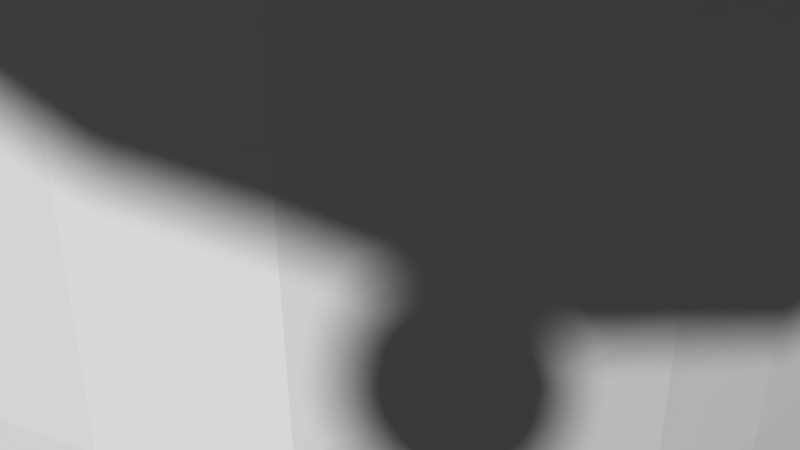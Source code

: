 # Source: mytent.blend  (saved by Blender 2.73.0; exported with 4.5.12 LTS)
import bpy
from mathutils import Matrix  # noqa: F401  (used for matrix-valued properties, if any)

bpy.ops.wm.read_factory_settings(use_empty=True)
scene = bpy.context.scene
scene.name = 'Scene'

# ---- collections
col_collection_1 = bpy.data.collections.new('Collection 1'); scene.collection.children.link(col_collection_1)

# ---- materials (node trees are filled in below, after node groups)
mat_material = bpy.data.materials.new('Material')
mat_material.alpha_threshold = 0.0
mat_material.use_transparent_shadow = False
mat_material.roughness = 0.5
mat_material.line_color = (0.0, 0.0, 0.0, 1.0)

# ---- material node trees

# ---- world
world_world = bpy.data.worlds.new('World'); scene.world = world_world
world_world.color = (0.05088, 0.05088, 0.05088)
world_world.use_sun_shadow = False
world_world.sun_shadow_jitter_overblur = 0.0
world_world.cycles.sampling_method = 'MANUAL'
world_world.cycles.sample_map_resolution = 256

# ---- cameras
cam_camera = bpy.data.cameras.new('Camera')
cam_camera.clip_end = 100.0
cam_camera.lens = 35.0
cam_camera.sensor_width = 32.0
cam_camera.sensor_height = 18.0
cam_camera.ortho_scale = 7.314
cam_camera.dof.focus_distance = 0.0
cam_camera.dof.aperture_fstop = 128.0

# ---- meshes
me_cube = bpy.data.meshes.new('Cube')
me_cube.from_pydata([(13.07, -13.07, 3.816), (6.027, -6.027, -0.02654), (6.027, -6.027, 7.99), (6.027, -6.027, 1.144), (0.5632, -0.5632, 9.017), (7.775, -8.29, 6.227), (7.775, -7.29, 6.227), (8.775, -7.29, 6.227), (8.775, -8.29, 6.227), (7.775, -8.29, 7.227), (7.775, -7.29, 7.227), (8.775, -7.29, 7.227), (8.775, -8.29, 7.227), (2.087, -13.07, 10.72), (2.074, -6.027, 7.99), (3.035, -6.027, -0.02654), (3.035, -6.027, 1.144), (0.08993, -0.5632, 9.017), (6.027, -0.8613, -0.02654), (6.027, -0.8613, 7.99), (13.07, -1.868, 5.029), (6.027, -0.8613, 1.144), (0.5632, -0.08049, 9.017), (0.9623, -0.8613, -0.02654), (2.087, -1.868, 11.84), (2.289, -9.365, -0.5538), (2.289, -9.087, -0.5538), (2.567, -9.087, -0.5538), (2.567, -9.365, -0.5538), (-0.008289, -9.365, 11.26), (-0.008289, -9.087, 11.26), (0.2697, -9.087, 11.26), (0.2697, -9.365, 11.26), (-0.008289, -9.365, 11.24), (-0.008289, -9.087, 11.24), (0.2697, -9.087, 11.24), (0.2697, -9.365, 11.24), (2.289, -9.087, -0.4202), (2.567, -9.087, -0.4202), (2.567, -9.365, -0.4202), (2.289, -9.365, -0.4202), (3.772, -9.365, 6.019), (3.772, -9.087, 6.019), (4.05, -9.087, 6.019), (4.05, -9.365, 6.019), (12.96, -13.08, -1.309), (12.96, -12.97, -1.309), (13.08, -12.97, -1.309), (13.08, -13.08, -1.309), (8.227, -7.837, 6.663), (8.227, -7.725, 6.663), (8.339, -7.725, 6.663), (8.339, -7.837, 6.663), (8.227, -7.837, 6.608), (8.227, -7.725, 6.608), (8.339, -7.725, 6.608), (8.339, -7.837, 6.608), (12.96, -12.97, -1.257), (13.08, -12.97, -1.257), (13.08, -13.08, -1.257), (12.96, -13.08, -1.257), (0.0, -6.027, -0.02654), (0.0, -13.07, 12.03), (-13.07, -13.07, 3.816), (0.0, -6.027, 7.99), (-6.027, -6.027, -0.02654), (-6.027, -6.027, 7.99), (-6.027, -6.027, 1.144), (0.0, -6.027, 1.144), (-0.5632, -0.5632, 9.017), (0.0, -0.5632, 9.017), (-7.775, -8.29, 6.227), (-7.775, -7.29, 6.227), (-8.775, -7.29, 6.227), (-8.775, -8.29, 6.227), (-7.775, -8.29, 7.227), (-7.775, -7.29, 7.227), (-8.775, -7.29, 7.227), (-8.775, -8.29, 7.227), (-2.087, -13.07, 10.72), (-2.074, -6.027, 7.99), (-3.035, -6.027, -0.02654), (-3.035, -6.027, 1.144), (-0.08993, -0.5632, 9.017), (-6.027, -0.8613, -0.02654), (0.0, -0.8613, -0.02654), (-6.027, -0.8613, 7.99), (-13.07, -1.868, 5.029), (0.0, -1.868, 12.03), (-6.027, -0.8613, 1.144), (-0.5632, -0.08049, 9.017), (-0.9623, -0.8613, -0.02654), (-2.087, -1.868, 11.84), (-2.289, -9.365, -0.5538), (-2.289, -9.087, -0.5538), (-2.567, -9.087, -0.5538), (-2.567, -9.365, -0.5538), (0.008289, -9.365, 11.26), (0.008289, -9.087, 11.26), (-0.2697, -9.087, 11.26), (-0.2697, -9.365, 11.26), (0.008289, -9.365, 11.24), (0.008289, -9.087, 11.24), (-0.2697, -9.087, 11.24), (-0.2697, -9.365, 11.24), (-2.289, -9.087, -0.4202), (-2.567, -9.087, -0.4202), (-2.567, -9.365, -0.4202), (-2.289, -9.365, -0.4202), (-3.772, -9.365, 6.019), (-3.772, -9.087, 6.019), (-4.05, -9.087, 6.019), (-4.05, -9.365, 6.019), (-12.96, -13.08, -1.309), (-12.96, -12.97, -1.309), (-13.08, -12.97, -1.309), (-13.08, -13.08, -1.309), (-8.227, -7.837, 6.663), (-8.227, -7.725, 6.663), (-8.339, -7.725, 6.663), (-8.339, -7.837, 6.663), (-8.227, -7.837, 6.608), (-8.227, -7.725, 6.608), (-8.339, -7.725, 6.608), (-8.339, -7.837, 6.608), (-12.96, -12.97, -1.257), (-13.08, -12.97, -1.257), (-13.08, -13.08, -1.257), (-12.96, -13.08, -1.257), (6.027, 0.0, -0.02654), (13.07, 0.0, 5.043), (6.027, 0.0, 7.99), (13.07, 13.07, 3.816), (6.027, 6.027, -0.02654), (6.027, 6.027, 7.99), (6.027, 6.027, 1.144), (6.027, 0.0, 1.144), (0.5632, 0.0, 9.017), (0.5632, 0.5632, 9.017), (7.775, 8.29, 6.227), (7.775, 7.29, 6.227), (8.775, 7.29, 6.227), (8.775, 8.29, 6.227), (7.775, 8.29, 7.227), (7.775, 7.29, 7.227), (8.775, 7.29, 7.227), (8.775, 8.29, 7.227), (2.087, 13.07, 10.72), (2.074, 6.027, 7.99), (3.035, 6.027, -0.02654), (2.087, 0.0, 12.03), (0.9623, 0.0, -0.02654), (3.035, 6.027, 1.144), (0.08993, 0.5632, 9.017), (6.027, 0.8613, -0.02654), (6.027, 0.8613, 7.99), (13.07, 1.868, 5.029), (6.027, 0.8613, 1.144), (0.5632, 0.08049, 9.017), (0.9623, 0.8613, -0.02654), (2.087, 1.868, 11.84), (2.289, 9.365, -0.5538), (2.289, 9.087, -0.5538), (2.567, 9.087, -0.5538), (2.567, 9.365, -0.5538), (-0.008289, 9.365, 11.26), (-0.008289, 9.087, 11.26), (0.2697, 9.087, 11.26), (0.2697, 9.365, 11.26), (-0.008289, 9.365, 11.24), (-0.008289, 9.087, 11.24), (0.2697, 9.087, 11.24), (0.2697, 9.365, 11.24), (2.289, 9.087, -0.4202), (2.567, 9.087, -0.4202), (2.567, 9.365, -0.4202), (2.289, 9.365, -0.4202), (3.772, 9.365, 6.019), (3.772, 9.087, 6.019), (4.05, 9.087, 6.019), (4.05, 9.365, 6.019), (12.96, 13.08, -1.309), (12.96, 12.97, -1.309), (13.08, 12.97, -1.309), (13.08, 13.08, -1.309), (8.227, 7.837, 6.663), (8.227, 7.725, 6.663), (8.339, 7.725, 6.663), (8.339, 7.837, 6.663), (8.227, 7.837, 6.608), (8.227, 7.725, 6.608), (8.339, 7.725, 6.608), (8.339, 7.837, 6.608), (12.96, 12.97, -1.257), (13.08, 12.97, -1.257), (13.08, 13.08, -1.257), (12.96, 13.08, -1.257), (-6.027, 0.0, -0.02654), (-13.07, 0.0, 5.043), (0.0, 0.0, -0.02654), (0.0, 6.027, -0.02654), (-6.027, 0.0, 7.99), (0.0, 13.07, 12.03), (-13.07, 13.07, 3.816), (0.0, 6.027, 7.99), (-6.027, 6.027, -0.02654), (-6.027, 6.027, 7.99), (0.0, 0.0, 12.03), (-6.027, 6.027, 1.144), (0.0, 6.027, 1.144), (-6.027, 0.0, 1.144), (-0.5632, 0.0, 9.017), (-0.5632, 0.5632, 9.017), (0.0, 0.5632, 9.017), (-7.775, 8.29, 6.227), (-7.775, 7.29, 6.227), (-8.775, 7.29, 6.227), (-8.775, 8.29, 6.227), (-7.775, 8.29, 7.227), (-7.775, 7.29, 7.227), (-8.775, 7.29, 7.227), (-8.775, 8.29, 7.227), (-2.087, 13.07, 10.72), (-2.074, 6.027, 7.99), (-3.035, 6.027, -0.02654), (-2.087, 0.0, 12.03), (-0.9623, 0.0, -0.02654), (-3.035, 6.027, 1.144), (-0.08993, 0.5632, 9.017), (-6.027, 0.8613, -0.02654), (0.0, 0.8613, -0.02654), (-6.027, 0.8613, 7.99), (-13.07, 1.868, 5.029), (0.0, 1.868, 12.03), (-6.027, 0.8613, 1.144), (-0.5632, 0.08049, 9.017), (-0.9623, 0.8613, -0.02654), (-2.087, 1.868, 11.84), (-2.289, 9.365, -0.5538), (-2.289, 9.087, -0.5538), (-2.567, 9.087, -0.5538), (-2.567, 9.365, -0.5538), (0.008289, 9.365, 11.26), (0.008289, 9.087, 11.26), (-0.2697, 9.087, 11.26), (-0.2697, 9.365, 11.26), (0.008289, 9.365, 11.24), (0.008289, 9.087, 11.24), (-0.2697, 9.087, 11.24), (-0.2697, 9.365, 11.24), (-2.289, 9.087, -0.4202), (-2.567, 9.087, -0.4202), (-2.567, 9.365, -0.4202), (-2.289, 9.365, -0.4202), (-3.772, 9.365, 6.019), (-3.772, 9.087, 6.019), (-4.05, 9.087, 6.019), (-4.05, 9.365, 6.019), (-12.96, 13.08, -1.309), (-12.96, 12.97, -1.309), (-13.08, 12.97, -1.309), (-13.08, 13.08, -1.309), (-8.227, 7.837, 6.663), (-8.227, 7.725, 6.663), (-8.339, 7.725, 6.663), (-8.339, 7.837, 6.663), (-8.227, 7.837, 6.608), (-8.227, 7.725, 6.608), (-8.339, 7.725, 6.608), (-8.339, 7.837, 6.608), (-12.96, 12.97, -1.257), (-13.08, 12.97, -1.257), (-13.08, 13.08, -1.257), (-12.96, 13.08, -1.257)], [], [(21, 3, 1, 18), (16, 68, 61, 15), (22, 4, 2, 19), (24, 150, 207, 88), (23, 151, 129, 18), (17, 70, 64, 14), (14, 64, 68, 16), (19, 2, 3, 21), (13, 62, 70, 17), (20, 0, 4, 22), (9, 10, 6, 5), (10, 11, 7, 6), (11, 12, 8, 7), (12, 9, 5, 8), (5, 6, 7, 8), (12, 11, 10, 9), (0, 13, 17, 4), (2, 14, 16, 3), (4, 17, 14, 2), (85, 199, 151, 23), (20, 130, 150, 24), (3, 16, 15, 1), (0, 20, 24, 13), (61, 85, 23, 15), (130, 20, 22, 137), (131, 19, 21, 136), (15, 23, 18, 1), (13, 24, 88, 62), (137, 22, 19, 131), (136, 21, 18, 129), (40, 37, 26, 25), (37, 38, 27, 26), (38, 39, 28, 27), (39, 40, 25, 28), (25, 26, 27, 28), (32, 31, 30, 29), (32, 29, 33, 36), (31, 32, 36, 35), (30, 31, 35, 34), (29, 30, 34, 33), (44, 41, 40, 39), (43, 44, 39, 38), (42, 43, 38, 37), (41, 42, 37, 40), (33, 34, 42, 41), (34, 35, 43, 42), (35, 36, 44, 43), (36, 33, 41, 44), (60, 57, 46, 45), (57, 58, 47, 46), (58, 59, 48, 47), (59, 60, 45, 48), (45, 46, 47, 48), (52, 51, 50, 49), (52, 49, 53, 56), (51, 52, 56, 55), (50, 51, 55, 54), (49, 50, 54, 53), (56, 53, 60, 59), (55, 56, 59, 58), (54, 55, 58, 57), (53, 54, 57, 60), (89, 84, 65, 67), (82, 81, 61, 68), (90, 86, 66, 69), (92, 88, 207, 225), (91, 84, 197, 226), (83, 80, 64, 70), (80, 82, 68, 64), (86, 89, 67, 66), (79, 83, 70, 62), (87, 90, 69, 63), (75, 71, 72, 76), (76, 72, 73, 77), (77, 73, 74, 78), (78, 74, 71, 75), (71, 74, 73, 72), (78, 75, 76, 77), (63, 69, 83, 79), (66, 67, 82, 80), (69, 66, 80, 83), (85, 91, 226, 199), (87, 92, 225, 198), (67, 65, 81, 82), (63, 79, 92, 87), (61, 81, 91, 85), (198, 211, 90, 87), (201, 210, 89, 86), (81, 65, 84, 91), (79, 62, 88, 92), (211, 201, 86, 90), (210, 197, 84, 89), (108, 93, 94, 105), (105, 94, 95, 106), (106, 95, 96, 107), (107, 96, 93, 108), (93, 96, 95, 94), (100, 97, 98, 99), (100, 104, 101, 97), (99, 103, 104, 100), (98, 102, 103, 99), (97, 101, 102, 98), (112, 107, 108, 109), (111, 106, 107, 112), (110, 105, 106, 111), (109, 108, 105, 110), (101, 109, 110, 102), (102, 110, 111, 103), (103, 111, 112, 104), (104, 112, 109, 101), (128, 113, 114, 125), (125, 114, 115, 126), (126, 115, 116, 127), (127, 116, 113, 128), (113, 116, 115, 114), (120, 117, 118, 119), (120, 124, 121, 117), (119, 123, 124, 120), (118, 122, 123, 119), (117, 121, 122, 118), (124, 127, 128, 121), (123, 126, 127, 124), (122, 125, 126, 123), (121, 128, 125, 122), (157, 154, 133, 135), (152, 149, 200, 209), (158, 155, 134, 138), (160, 233, 207, 150), (159, 154, 129, 151), (153, 148, 204, 213), (148, 152, 209, 204), (155, 157, 135, 134), (147, 153, 213, 202), (156, 158, 138, 132), (143, 139, 140, 144), (144, 140, 141, 145), (145, 141, 142, 146), (146, 142, 139, 143), (139, 142, 141, 140), (146, 143, 144, 145), (132, 138, 153, 147), (134, 135, 152, 148), (138, 134, 148, 153), (230, 159, 151, 199), (156, 160, 150, 130), (135, 133, 149, 152), (132, 147, 160, 156), (200, 149, 159, 230), (130, 137, 158, 156), (131, 136, 157, 155), (149, 133, 154, 159), (147, 202, 233, 160), (137, 131, 155, 158), (136, 129, 154, 157), (176, 161, 162, 173), (173, 162, 163, 174), (174, 163, 164, 175), (175, 164, 161, 176), (161, 164, 163, 162), (168, 165, 166, 167), (168, 172, 169, 165), (167, 171, 172, 168), (166, 170, 171, 167), (165, 169, 170, 166), (180, 175, 176, 177), (179, 174, 175, 180), (178, 173, 174, 179), (177, 176, 173, 178), (169, 177, 178, 170), (170, 178, 179, 171), (171, 179, 180, 172), (172, 180, 177, 169), (196, 181, 182, 193), (193, 182, 183, 194), (194, 183, 184, 195), (195, 184, 181, 196), (181, 184, 183, 182), (188, 185, 186, 187), (188, 192, 189, 185), (187, 191, 192, 188), (186, 190, 191, 187), (185, 189, 190, 186), (192, 195, 196, 189), (191, 194, 195, 192), (190, 193, 194, 191), (189, 196, 193, 190), (234, 208, 205, 229), (227, 209, 200, 224), (235, 212, 206, 231), (237, 225, 207, 233), (236, 226, 197, 229), (228, 213, 204, 223), (223, 204, 209, 227), (231, 206, 208, 234), (222, 202, 213, 228), (232, 203, 212, 235), (218, 219, 215, 214), (219, 220, 216, 215), (220, 221, 217, 216), (221, 218, 214, 217), (214, 215, 216, 217), (221, 220, 219, 218), (203, 222, 228, 212), (206, 223, 227, 208), (212, 228, 223, 206), (230, 199, 226, 236), (232, 198, 225, 237), (208, 227, 224, 205), (203, 232, 237, 222), (200, 230, 236, 224), (198, 232, 235, 211), (201, 231, 234, 210), (224, 236, 229, 205), (222, 237, 233, 202), (211, 235, 231, 201), (210, 234, 229, 197), (253, 250, 239, 238), (250, 251, 240, 239), (251, 252, 241, 240), (252, 253, 238, 241), (238, 239, 240, 241), (245, 244, 243, 242), (245, 242, 246, 249), (244, 245, 249, 248), (243, 244, 248, 247), (242, 243, 247, 246), (257, 254, 253, 252), (256, 257, 252, 251), (255, 256, 251, 250), (254, 255, 250, 253), (246, 247, 255, 254), (247, 248, 256, 255), (248, 249, 257, 256), (249, 246, 254, 257), (273, 270, 259, 258), (270, 271, 260, 259), (271, 272, 261, 260), (272, 273, 258, 261), (258, 259, 260, 261), (265, 264, 263, 262), (265, 262, 266, 269), (264, 265, 269, 268), (263, 264, 268, 267), (262, 263, 267, 266), (269, 266, 273, 272), (268, 269, 272, 271), (267, 268, 271, 270), (266, 267, 270, 273)])
_uv = me_cube.uv_layers.new(name='UVMap')
_uv.uv.foreach_set('vector', [0.6997, 0.1336, 0.6015, 0.1336, 0.6015, 0.1113, 0.6997, 0.1113, 0.5447, 0.1336, 0.487, 0.1336, 0.487, 0.1114, 0.5447, 0.1114, 0.7146, 0.3693, 0.7054, 0.3693, 0.6016, 0.2637, 0.6997, 0.2637, 0.4147, 0.2662, 0.4201, 0.2113, 0.4794, 0.2151, 0.4755, 0.2626, 0.5044, 0.04055, 0.5044, 0.02418, 0.6007, 0.02418, 0.6007, 0.04055, 0.4889, 0.3694, 0.487, 0.3694, 0.487, 0.2637, 0.5264, 0.2637, 0.5264, 0.2637, 0.487, 0.2637, 0.487, 0.1336, 0.5447, 0.1336, 0.6997, 0.2637, 0.6016, 0.2637, 0.6015, 0.1336, 0.6997, 0.1336, 0.2509, 0.9406, 0.224, 0.9434, 0.2291, 0.7995, 0.231, 0.7996, 0.3808, 0.8109, 0.3897, 0.9324, 0.2369, 0.7995, 0.2372, 0.7936, 0.8357, 0.8114, 0.8361, 0.7937, 0.8538, 0.794, 0.8535, 0.8118, 0.8361, 0.7937, 0.8364, 0.7759, 0.8541, 0.7763, 0.8538, 0.794, 0.8364, 0.7759, 0.8367, 0.7582, 0.8545, 0.7585, 0.8541, 0.7763, 0.8354, 0.8292, 0.8357, 0.8114, 0.8535, 0.8118, 0.8531, 0.8295, 0.8535, 0.8118, 0.8538, 0.794, 0.8715, 0.7943, 0.8712, 0.8121, 0.818, 0.8111, 0.8183, 0.7933, 0.8361, 0.7937, 0.8357, 0.8114, 0.3897, 0.9324, 0.2509, 0.9406, 0.231, 0.7996, 0.2369, 0.7995, 0.6016, 0.2637, 0.5264, 0.2637, 0.5447, 0.1336, 0.6015, 0.1336, 0.4979, 0.3694, 0.4889, 0.3694, 0.5264, 0.2637, 0.6016, 0.2637, 0.4862, 0.04055, 0.4862, 0.02418, 0.5044, 0.02418, 0.5044, 0.04055, 0.03794, 0.2664, 0.04198, 0.2113, 0.4201, 0.2113, 0.4147, 0.2662, 0.6015, 0.1336, 0.5447, 0.1336, 0.5447, 0.1114, 0.6015, 0.1113, 0.02114, 0.5983, 0.03794, 0.2664, 0.4147, 0.2662, 0.4037, 0.5957, 0.487, 0.1114, 0.4862, 0.04055, 0.5044, 0.04055, 0.5447, 0.1114, 0.3799, 0.7904, 0.3808, 0.8109, 0.2372, 0.7936, 0.2372, 0.7921, 0.7161, 0.2637, 0.6997, 0.2637, 0.6997, 0.1336, 0.7161, 0.1336, 0.5447, 0.1114, 0.5044, 0.04055, 0.6007, 0.04055, 0.6015, 0.1113, 0.4037, 0.5957, 0.4147, 0.2662, 0.4755, 0.2626, 0.4755, 0.5905, 0.7164, 0.3693, 0.7146, 0.3693, 0.6997, 0.2637, 0.7161, 0.2637, 0.7161, 0.1336, 0.6997, 0.1336, 0.6997, 0.1113, 0.716, 0.1113, 0.9351, 0.7083, 0.9306, 0.7082, 0.9307, 0.706, 0.9353, 0.7062, 0.9494, 0.7081, 0.9447, 0.7089, 0.9446, 0.7066, 0.9491, 0.706, 0.9447, 0.7089, 0.9396, 0.7089, 0.9397, 0.7065, 0.9446, 0.7066, 0.9396, 0.7089, 0.9351, 0.7083, 0.9353, 0.7062, 0.9397, 0.7065, 0.9353, 0.7062, 0.9307, 0.706, 0.9309, 0.7014, 0.9355, 0.7016, 0.9353, 0.9489, 0.9307, 0.9495, 0.9301, 0.9449, 0.9347, 0.9443, 0.9389, 0.9426, 0.9347, 0.9443, 0.9346, 0.944, 0.9389, 0.9422, 0.9446, 0.9428, 0.9389, 0.9426, 0.9389, 0.9422, 0.9447, 0.9424, 0.9492, 0.9453, 0.9446, 0.9428, 0.9447, 0.9424, 0.9494, 0.9449, 0.9347, 0.9443, 0.9301, 0.9449, 0.9301, 0.9445, 0.9346, 0.944, 0.94, 0.8185, 0.9358, 0.8196, 0.9351, 0.7083, 0.9396, 0.7089, 0.9445, 0.8185, 0.94, 0.8185, 0.9396, 0.7089, 0.9447, 0.7089, 0.9487, 0.8196, 0.9445, 0.8185, 0.9447, 0.7089, 0.9494, 0.7081, 0.9358, 0.8196, 0.9308, 0.8196, 0.9306, 0.7082, 0.9351, 0.7083, 0.9346, 0.944, 0.9301, 0.9445, 0.9308, 0.8196, 0.9358, 0.8196, 0.9494, 0.9449, 0.9447, 0.9424, 0.9445, 0.8185, 0.9487, 0.8196, 0.9447, 0.9424, 0.9389, 0.9422, 0.94, 0.8185, 0.9445, 0.8185, 0.9389, 0.9422, 0.9346, 0.944, 0.9358, 0.8196, 0.94, 0.8185, 0.8548, 0.2331, 0.8525, 0.2341, 0.8521, 0.233, 0.8545, 0.2321, 0.8615, 0.2343, 0.859, 0.2332, 0.8594, 0.2321, 0.862, 0.2331, 0.859, 0.2332, 0.8569, 0.2326, 0.8569, 0.2315, 0.8594, 0.2321, 0.8569, 0.2326, 0.8548, 0.2331, 0.8545, 0.2321, 0.8569, 0.2315, 0.8545, 0.2321, 0.8521, 0.233, 0.8511, 0.2306, 0.8535, 0.2297, 0.8545, 0.3757, 0.8524, 0.3766, 0.8515, 0.3745, 0.8536, 0.3736, 0.8558, 0.3731, 0.8536, 0.3736, 0.8533, 0.3725, 0.8559, 0.3718, 0.858, 0.3738, 0.8558, 0.3731, 0.8559, 0.3718, 0.8584, 0.3727, 0.8603, 0.3748, 0.858, 0.3738, 0.8584, 0.3727, 0.8608, 0.3737, 0.8536, 0.3736, 0.8515, 0.3745, 0.8511, 0.3735, 0.8533, 0.3725, 0.8559, 0.3718, 0.8533, 0.3725, 0.8548, 0.2331, 0.8569, 0.2326, 0.8584, 0.3727, 0.8559, 0.3718, 0.8569, 0.2326, 0.859, 0.2332, 0.8608, 0.3737, 0.8584, 0.3727, 0.859, 0.2332, 0.8615, 0.2343, 0.8533, 0.3725, 0.8511, 0.3735, 0.8525, 0.2341, 0.8548, 0.2331, 0.2744, 0.1336, 0.2744, 0.1113, 0.3725, 0.1113, 0.3725, 0.1336, 0.4294, 0.1336, 0.4294, 0.1113, 0.487, 0.1114, 0.487, 0.1336, 0.2595, 0.3693, 0.2743, 0.2636, 0.3725, 0.2637, 0.2687, 0.3693, 0.4142, 0.2623, 0.4755, 0.2626, 0.4794, 0.2151, 0.4196, 0.2151, 0.4679, 0.04055, 0.3716, 0.04054, 0.3716, 0.02417, 0.4679, 0.02418, 0.4852, 0.3694, 0.4476, 0.2637, 0.487, 0.2637, 0.487, 0.3694, 0.4476, 0.2637, 0.4294, 0.1336, 0.487, 0.1336, 0.487, 0.2637, 0.2743, 0.2636, 0.2744, 0.1336, 0.3725, 0.1336, 0.3725, 0.2637, 0.1972, 0.9396, 0.2272, 0.7992, 0.2291, 0.7995, 0.224, 0.9434, 0.07612, 0.8135, 0.2201, 0.7924, 0.2207, 0.7988, 0.06667, 0.9287, 0.8385, 0.4406, 0.8562, 0.4406, 0.8562, 0.4583, 0.8385, 0.4583, 0.8385, 0.4583, 0.8562, 0.4583, 0.8562, 0.4761, 0.8385, 0.4761, 0.8385, 0.4761, 0.8562, 0.4761, 0.8562, 0.4938, 0.8385, 0.4938, 0.8385, 0.4228, 0.8562, 0.4228, 0.8562, 0.4406, 0.8385, 0.4406, 0.8562, 0.4406, 0.874, 0.4406, 0.874, 0.4583, 0.8562, 0.4583, 0.8207, 0.4406, 0.8385, 0.4406, 0.8385, 0.4583, 0.8207, 0.4583, 0.06667, 0.9287, 0.2207, 0.7988, 0.2272, 0.7992, 0.1972, 0.9396, 0.3725, 0.2637, 0.3725, 0.1336, 0.4294, 0.1336, 0.4476, 0.2637, 0.4762, 0.3694, 0.3725, 0.2637, 0.4476, 0.2637, 0.4852, 0.3694, 0.4862, 0.04055, 0.4679, 0.04055, 0.4679, 0.02418, 0.4862, 0.02418, 0.03747, 0.2626, 0.4142, 0.2623, 0.4196, 0.2151, 0.04151, 0.2151, 0.3725, 0.1336, 0.3725, 0.1113, 0.4294, 0.1113, 0.4294, 0.1336, 0.02067, 0.5945, 0.4032, 0.5919, 0.4142, 0.2623, 0.03747, 0.2626, 0.487, 0.1114, 0.4294, 0.1113, 0.4679, 0.04055, 0.4862, 0.04055, 0.07694, 0.7931, 0.2198, 0.7907, 0.2201, 0.7924, 0.07612, 0.8135, 0.258, 0.2636, 0.258, 0.1336, 0.2744, 0.1336, 0.2743, 0.2636, 0.4294, 0.1113, 0.3725, 0.1113, 0.3716, 0.04054, 0.4679, 0.04055, 0.4032, 0.5919, 0.4755, 0.5905, 0.4755, 0.2626, 0.4142, 0.2623, 0.2576, 0.3693, 0.258, 0.2636, 0.2743, 0.2636, 0.2595, 0.3693, 0.258, 0.1336, 0.258, 0.1113, 0.2744, 0.1113, 0.2744, 0.1336, 0.9522, 0.1346, 0.9521, 0.1324, 0.9567, 0.1322, 0.9568, 0.1344, 0.938, 0.1344, 0.9383, 0.1323, 0.9428, 0.1328, 0.9426, 0.1351, 0.9426, 0.1351, 0.9428, 0.1328, 0.9476, 0.1328, 0.9478, 0.1351, 0.9478, 0.1351, 0.9476, 0.1328, 0.9521, 0.1324, 0.9522, 0.1346, 0.9521, 0.1324, 0.9519, 0.1278, 0.9565, 0.1276, 0.9567, 0.1322, 0.9516, 0.3752, 0.9522, 0.3706, 0.9567, 0.3712, 0.9561, 0.3758, 0.9479, 0.3688, 0.948, 0.3685, 0.9522, 0.3703, 0.9522, 0.3706, 0.9423, 0.369, 0.9421, 0.3686, 0.948, 0.3685, 0.9479, 0.3688, 0.9377, 0.3715, 0.9375, 0.3712, 0.9421, 0.3686, 0.9423, 0.369, 0.9522, 0.3706, 0.9522, 0.3703, 0.9568, 0.3708, 0.9567, 0.3712, 0.9471, 0.2447, 0.9478, 0.1351, 0.9522, 0.1346, 0.9513, 0.2459, 0.9426, 0.2448, 0.9426, 0.1351, 0.9478, 0.1351, 0.9471, 0.2447, 0.9384, 0.2459, 0.938, 0.1344, 0.9426, 0.1351, 0.9426, 0.2448, 0.9513, 0.2459, 0.9522, 0.1346, 0.9568, 0.1344, 0.9564, 0.2459, 0.9522, 0.3703, 0.9513, 0.2459, 0.9564, 0.2459, 0.9568, 0.3708, 0.9375, 0.3712, 0.9384, 0.2459, 0.9426, 0.2448, 0.9421, 0.3686, 0.9421, 0.3686, 0.9426, 0.2448, 0.9471, 0.2447, 0.948, 0.3685, 0.948, 0.3685, 0.9471, 0.2447, 0.9513, 0.2459, 0.9522, 0.3703, 0.862, 0.3367, 0.8624, 0.3356, 0.8648, 0.3366, 0.8643, 0.3377, 0.8554, 0.3378, 0.8549, 0.3367, 0.8574, 0.3356, 0.8578, 0.3368, 0.8578, 0.3368, 0.8574, 0.3356, 0.86, 0.335, 0.8599, 0.3361, 0.8599, 0.3361, 0.86, 0.335, 0.8624, 0.3356, 0.862, 0.3367, 0.8624, 0.3356, 0.8634, 0.3332, 0.8658, 0.3342, 0.8648, 0.3366, 0.8611, 0.4793, 0.862, 0.4772, 0.8641, 0.4781, 0.8632, 0.4802, 0.8598, 0.4767, 0.8598, 0.4754, 0.8623, 0.4761, 0.862, 0.4772, 0.8576, 0.4774, 0.8572, 0.4763, 0.8598, 0.4754, 0.8598, 0.4767, 0.8553, 0.4783, 0.8549, 0.4772, 0.8572, 0.4763, 0.8576, 0.4774, 0.862, 0.4772, 0.8623, 0.4761, 0.8645, 0.4771, 0.8641, 0.4781, 0.8598, 0.4754, 0.8599, 0.3361, 0.862, 0.3367, 0.8623, 0.4761, 0.8572, 0.4763, 0.8578, 0.3368, 0.8599, 0.3361, 0.8598, 0.4754, 0.8549, 0.4772, 0.8554, 0.3378, 0.8578, 0.3368, 0.8572, 0.4763, 0.8623, 0.4761, 0.862, 0.3367, 0.8643, 0.3377, 0.8645, 0.4771, 0.2809, 0.1355, 0.2809, 0.1141, 0.3757, 0.1141, 0.3757, 0.1356, 0.4306, 0.1356, 0.4306, 0.1141, 0.4863, 0.1141, 0.4863, 0.1356, 0.2665, 0.3632, 0.2809, 0.2612, 0.3757, 0.2612, 0.2754, 0.3632, 0.4185, 0.2655, 0.4794, 0.2696, 0.4794, 0.2151, 0.4201, 0.2113, 0.4678, 0.04663, 0.3748, 0.04663, 0.3748, 0.03082, 0.4678, 0.03082, 0.4845, 0.3633, 0.4482, 0.2613, 0.4863, 0.2613, 0.4863, 0.3633, 0.4482, 0.2613, 0.4306, 0.1356, 0.4863, 0.1356, 0.4863, 0.2613, 0.2809, 0.2612, 0.2809, 0.1355, 0.3757, 0.1356, 0.3757, 0.2612, 0.2605, 0.6429, 0.2299, 0.7836, 0.2279, 0.7834, 0.2335, 0.639, 0.3808, 0.77, 0.237, 0.7905, 0.2364, 0.784, 0.391, 0.6546, 0.8548, 0.6722, 0.8371, 0.6722, 0.8371, 0.6544, 0.8548, 0.6544, 0.8548, 0.6544, 0.8371, 0.6544, 0.8371, 0.6367, 0.8548, 0.6367, 0.8548, 0.6367, 0.8371, 0.6367, 0.8371, 0.6189, 0.8548, 0.6189, 0.8548, 0.6899, 0.8371, 0.6899, 0.8371, 0.6722, 0.8548, 0.6722, 0.8371, 0.6722, 0.8193, 0.6722, 0.8193, 0.6544, 0.8371, 0.6544, 0.8726, 0.6722, 0.8548, 0.6722, 0.8548, 0.6544, 0.8726, 0.6544, 0.391, 0.6546, 0.2364, 0.784, 0.2299, 0.7836, 0.2605, 0.6429, 0.3757, 0.2612, 0.3757, 0.1356, 0.4306, 0.1356, 0.4482, 0.2613, 0.4758, 0.3633, 0.3757, 0.2612, 0.4482, 0.2613, 0.4845, 0.3633, 0.4854, 0.04663, 0.4678, 0.04663, 0.4678, 0.03082, 0.4854, 0.03082, 0.04177, 0.2657, 0.4185, 0.2655, 0.4201, 0.2113, 0.04198, 0.2113, 0.3757, 0.1356, 0.3757, 0.1141, 0.4306, 0.1141, 0.4306, 0.1356, 0.02498, 0.5977, 0.4075, 0.5951, 0.4185, 0.2655, 0.04177, 0.2657, 0.4863, 0.1141, 0.4306, 0.1141, 0.4678, 0.04663, 0.4854, 0.04663, 0.3799, 0.7904, 0.2372, 0.7921, 0.237, 0.7905, 0.3808, 0.77, 0.2651, 0.2612, 0.2651, 0.1355, 0.2809, 0.1355, 0.2809, 0.2612, 0.4306, 0.1141, 0.3757, 0.1141, 0.3748, 0.04663, 0.4678, 0.04663, 0.4075, 0.5951, 0.4794, 0.5975, 0.4794, 0.2696, 0.4185, 0.2655, 0.2647, 0.3632, 0.2651, 0.2612, 0.2809, 0.2612, 0.2665, 0.3632, 0.2651, 0.1355, 0.2651, 0.1141, 0.2809, 0.1141, 0.2809, 0.1355, 0.9142, 0.7141, 0.9141, 0.712, 0.9187, 0.7118, 0.9188, 0.714, 0.9, 0.714, 0.9003, 0.7118, 0.9048, 0.7124, 0.9047, 0.7147, 0.9047, 0.7147, 0.9048, 0.7124, 0.9097, 0.7124, 0.9098, 0.7147, 0.9098, 0.7147, 0.9097, 0.7124, 0.9141, 0.712, 0.9142, 0.7141, 0.9141, 0.712, 0.9139, 0.7074, 0.9185, 0.7072, 0.9187, 0.7118, 0.9136, 0.9547, 0.9142, 0.9502, 0.9188, 0.9508, 0.9182, 0.9553, 0.91, 0.9484, 0.91, 0.948, 0.9143, 0.9498, 0.9142, 0.9502, 0.9043, 0.9486, 0.9042, 0.9482, 0.91, 0.948, 0.91, 0.9484, 0.8997, 0.9511, 0.8995, 0.9507, 0.9042, 0.9482, 0.9043, 0.9486, 0.9142, 0.9502, 0.9143, 0.9498, 0.9188, 0.9504, 0.9188, 0.9508, 0.9091, 0.8243, 0.9098, 0.7147, 0.9142, 0.7141, 0.9133, 0.8255, 0.9046, 0.8243, 0.9047, 0.7147, 0.9098, 0.7147, 0.9091, 0.8243, 0.9005, 0.8254, 0.9, 0.714, 0.9047, 0.7147, 0.9046, 0.8243, 0.9133, 0.8255, 0.9142, 0.7141, 0.9188, 0.714, 0.9184, 0.8255, 0.9143, 0.9498, 0.9133, 0.8255, 0.9184, 0.8255, 0.9188, 0.9504, 0.8995, 0.9507, 0.9005, 0.8254, 0.9046, 0.8243, 0.9042, 0.9482, 0.9042, 0.9482, 0.9046, 0.8243, 0.9091, 0.8243, 0.91, 0.948, 0.91, 0.948, 0.9091, 0.8243, 0.9133, 0.8255, 0.9143, 0.9498, 0.8356, 0.3269, 0.836, 0.3258, 0.8384, 0.3268, 0.8379, 0.3279, 0.829, 0.328, 0.8285, 0.3269, 0.8311, 0.3258, 0.8315, 0.327, 0.8315, 0.327, 0.8311, 0.3258, 0.8336, 0.3252, 0.8335, 0.3263, 0.8335, 0.3263, 0.8336, 0.3252, 0.836, 0.3258, 0.8356, 0.3269, 0.836, 0.3258, 0.837, 0.3234, 0.8394, 0.3244, 0.8384, 0.3268, 0.8347, 0.4695, 0.8356, 0.4674, 0.8377, 0.4683, 0.8368, 0.4704, 0.8335, 0.4669, 0.8334, 0.4656, 0.8359, 0.4663, 0.8356, 0.4674, 0.8312, 0.4676, 0.8308, 0.4665, 0.8334, 0.4656, 0.8335, 0.4669, 0.8289, 0.4685, 0.8285, 0.4674, 0.8308, 0.4665, 0.8312, 0.4676, 0.8356, 0.4674, 0.8359, 0.4663, 0.8382, 0.4673, 0.8377, 0.4683, 0.8334, 0.4656, 0.8335, 0.3263, 0.8356, 0.3269, 0.8359, 0.4663, 0.8308, 0.4665, 0.8315, 0.327, 0.8335, 0.3263, 0.8334, 0.4656, 0.8285, 0.4674, 0.829, 0.328, 0.8315, 0.327, 0.8308, 0.4665, 0.8359, 0.4663, 0.8356, 0.3269, 0.8379, 0.3279, 0.8382, 0.4673, 0.6917, 0.1355, 0.5969, 0.1356, 0.5969, 0.1141, 0.6917, 0.1141, 0.542, 0.1356, 0.4863, 0.1356, 0.4863, 0.1141, 0.542, 0.1141, 0.7061, 0.3632, 0.6972, 0.3632, 0.5969, 0.2612, 0.6917, 0.2612, 0.418, 0.2693, 0.4196, 0.2151, 0.4794, 0.2151, 0.4794, 0.2696, 0.5031, 0.04663, 0.5031, 0.03082, 0.596, 0.03082, 0.596, 0.04663, 0.4881, 0.3633, 0.4863, 0.3633, 0.4863, 0.2613, 0.5244, 0.2613, 0.5244, 0.2613, 0.4863, 0.2613, 0.4863, 0.1356, 0.542, 0.1356, 0.6917, 0.2612, 0.5969, 0.2612, 0.5969, 0.1356, 0.6917, 0.1355, 0.2065, 0.6418, 0.2335, 0.639, 0.2279, 0.7834, 0.226, 0.7833, 0.07597, 0.7725, 0.06667, 0.6503, 0.2201, 0.7833, 0.2199, 0.7892, 0.8348, 0.5686, 0.8347, 0.5509, 0.8524, 0.5507, 0.8526, 0.5684, 0.8347, 0.5509, 0.8345, 0.5331, 0.8522, 0.533, 0.8524, 0.5507, 0.8345, 0.5331, 0.8343, 0.5154, 0.852, 0.5152, 0.8522, 0.533, 0.835, 0.5864, 0.8348, 0.5686, 0.8526, 0.5684, 0.8528, 0.5862, 0.8526, 0.5684, 0.8524, 0.5507, 0.8702, 0.5505, 0.8703, 0.5683, 0.8171, 0.5688, 0.8169, 0.5511, 0.8347, 0.5509, 0.8348, 0.5686, 0.06667, 0.6503, 0.2065, 0.6418, 0.226, 0.7833, 0.2201, 0.7833, 0.5969, 0.2612, 0.5244, 0.2613, 0.542, 0.1356, 0.5969, 0.1356, 0.4968, 0.3633, 0.4881, 0.3633, 0.5244, 0.2613, 0.5969, 0.2612, 0.4854, 0.04663, 0.4854, 0.03082, 0.5031, 0.03082, 0.5031, 0.04663, 0.0413, 0.2696, 0.04151, 0.2151, 0.4196, 0.2151, 0.418, 0.2693, 0.5969, 0.1356, 0.542, 0.1356, 0.542, 0.1141, 0.5969, 0.1141, 0.02451, 0.6015, 0.0413, 0.2696, 0.418, 0.2693, 0.4071, 0.5989, 0.4863, 0.1141, 0.4854, 0.04663, 0.5031, 0.04663, 0.542, 0.1141, 0.07694, 0.7931, 0.07597, 0.7725, 0.2199, 0.7892, 0.2198, 0.7907, 0.7075, 0.2612, 0.6917, 0.2612, 0.6917, 0.1355, 0.7075, 0.1355, 0.542, 0.1141, 0.5031, 0.04663, 0.596, 0.04663, 0.5969, 0.1141, 0.4071, 0.5989, 0.418, 0.2693, 0.4794, 0.2696, 0.4794, 0.5975, 0.7079, 0.3632, 0.7061, 0.3632, 0.6917, 0.2612, 0.7075, 0.2612, 0.7075, 0.1355, 0.6917, 0.1355, 0.6917, 0.1141, 0.7075, 0.1141, 0.9309, 0.3942, 0.9264, 0.394, 0.9265, 0.3918, 0.9311, 0.392, 0.9452, 0.394, 0.9405, 0.3947, 0.9404, 0.3924, 0.9449, 0.3919, 0.9405, 0.3947, 0.9354, 0.3947, 0.9355, 0.3924, 0.9404, 0.3924, 0.9354, 0.3947, 0.9309, 0.3942, 0.9311, 0.392, 0.9355, 0.3924, 0.9311, 0.392, 0.9265, 0.3918, 0.9267, 0.3872, 0.9313, 0.3874, 0.9311, 0.6348, 0.9265, 0.6353, 0.9259, 0.6308, 0.9305, 0.6302, 0.9347, 0.6284, 0.9305, 0.6302, 0.9304, 0.6299, 0.9347, 0.6281, 0.9404, 0.6286, 0.9347, 0.6284, 0.9347, 0.6281, 0.9405, 0.6282, 0.945, 0.6311, 0.9404, 0.6286, 0.9405, 0.6282, 0.9452, 0.6308, 0.9305, 0.6302, 0.9259, 0.6308, 0.9259, 0.6304, 0.9304, 0.6299, 0.9358, 0.5043, 0.9316, 0.5055, 0.9309, 0.3942, 0.9354, 0.3947, 0.9403, 0.5044, 0.9358, 0.5043, 0.9354, 0.3947, 0.9405, 0.3947, 0.9445, 0.5055, 0.9403, 0.5044, 0.9405, 0.3947, 0.9452, 0.394, 0.9316, 0.5055, 0.9266, 0.5055, 0.9264, 0.394, 0.9309, 0.3942, 0.9304, 0.6299, 0.9259, 0.6304, 0.9266, 0.5055, 0.9316, 0.5055, 0.9452, 0.6308, 0.9405, 0.6282, 0.9403, 0.5044, 0.9445, 0.5055, 0.9405, 0.6282, 0.9347, 0.6281, 0.9358, 0.5043, 0.9403, 0.5044, 0.9347, 0.6281, 0.9304, 0.6299, 0.9316, 0.5055, 0.9358, 0.5043, 0.8298, 0.2051, 0.8275, 0.2061, 0.827, 0.205, 0.8294, 0.2041, 0.8365, 0.2063, 0.834, 0.2052, 0.8344, 0.2041, 0.837, 0.2051, 0.834, 0.2052, 0.8319, 0.2046, 0.8319, 0.2035, 0.8344, 0.2041, 0.8319, 0.2046, 0.8298, 0.2051, 0.8294, 0.2041, 0.8319, 0.2035, 0.8294, 0.2041, 0.827, 0.205, 0.8261, 0.2026, 0.8285, 0.2017, 0.8295, 0.3477, 0.8274, 0.3486, 0.8265, 0.3465, 0.8286, 0.3456, 0.8308, 0.3451, 0.8286, 0.3456, 0.8283, 0.3445, 0.8309, 0.3438, 0.833, 0.3458, 0.8308, 0.3451, 0.8309, 0.3438, 0.8334, 0.3447, 0.8353, 0.3468, 0.833, 0.3458, 0.8334, 0.3447, 0.8358, 0.3457, 0.8286, 0.3456, 0.8265, 0.3465, 0.8261, 0.3455, 0.8283, 0.3445, 0.8309, 0.3438, 0.8283, 0.3445, 0.8298, 0.2051, 0.8319, 0.2046, 0.8334, 0.3447, 0.8309, 0.3438, 0.8319, 0.2046, 0.834, 0.2052, 0.8358, 0.3457, 0.8334, 0.3447, 0.834, 0.2052, 0.8365, 0.2063, 0.8283, 0.3445, 0.8261, 0.3455, 0.8275, 0.2061, 0.8298, 0.2051])
me_cube.materials.append(mat_material)
me_cube.use_remesh_preserve_volume = False
me_cube.use_remesh_preserve_attributes = False
me_cube.use_mirror_vertex_groups = False
me_cube.update()

# ---- objects
ob_cube = bpy.data.objects.new('Cube', me_cube)
ob_camera = bpy.data.objects.new('Camera', cam_camera)

# ---- transforms, parenting, visibility, modifiers, constraints
ob_cube.location = (0.0, 0.0, 0.0)
ob_cube.lock_rotations_4d = False
ob_cube.empty_display_type = 'ARROWS'
ob_cube.lineart.crease_threshold = 0.0
_m = ob_cube.modifiers.new('Subsurf', 'SUBSURF')
_m.uv_smooth = 'PRESERVE_CORNERS'
_m.quality = 2
_m.levels = 2
_m.show_only_control_edges = False
ob_camera.location = (7.481, -6.508, 5.344)
ob_camera.rotation_euler = (1.109, 0.01082, 0.8149)
ob_camera.lock_rotations_4d = False
ob_camera.empty_display_type = 'ARROWS'
ob_camera.color = (0.0, 0.0, 0.0, 0.0)
ob_camera.display_type = 'WIRE'
ob_camera.lineart.crease_threshold = 0.0

# ---- collection membership
col_collection_1.objects.link(ob_cube)
col_collection_1.objects.link(ob_camera)

# ---- scene / render settings (as saved in the file)
scene.camera = ob_camera
scene.frame_start = 1; scene.frame_end = 250; scene.frame_set(1)
scene.render.engine = 'BLENDER_EEVEE_NEXT'
scene.render.resolution_percentage = 50
scene.render.dither_intensity = 0.0
scene.cycles.use_denoising = False
scene.cycles.samples = 10
scene.cycles.sampling_pattern = 'TABULATED_SOBOL'
scene.cycles.light_sampling_threshold = 0.0
scene.cycles.use_adaptive_sampling = False
scene.cycles.use_light_tree = False
scene.cycles.blur_glossy = 0.0
scene.cycles.pixel_filter_type = 'GAUSSIAN'
scene.cycles.sample_clamp_indirect = 0.0
scene.view_settings.view_transform = 'Standard'
bpy.context.view_layer.update()

# ---- added for rendering (the .blend has no usable light): sun
light_auto_sun = bpy.data.lights.new('AutoSun', 'SUN')
light_auto_sun.energy = 3.0
light_auto_sun.angle = 0.0523599
ob_auto_sun = bpy.data.objects.new('AutoSun', light_auto_sun)
scene.collection.objects.link(ob_auto_sun)
ob_auto_sun.rotation_euler = (0.872665, 0.174533, 0.523599)
bpy.context.view_layer.update()
